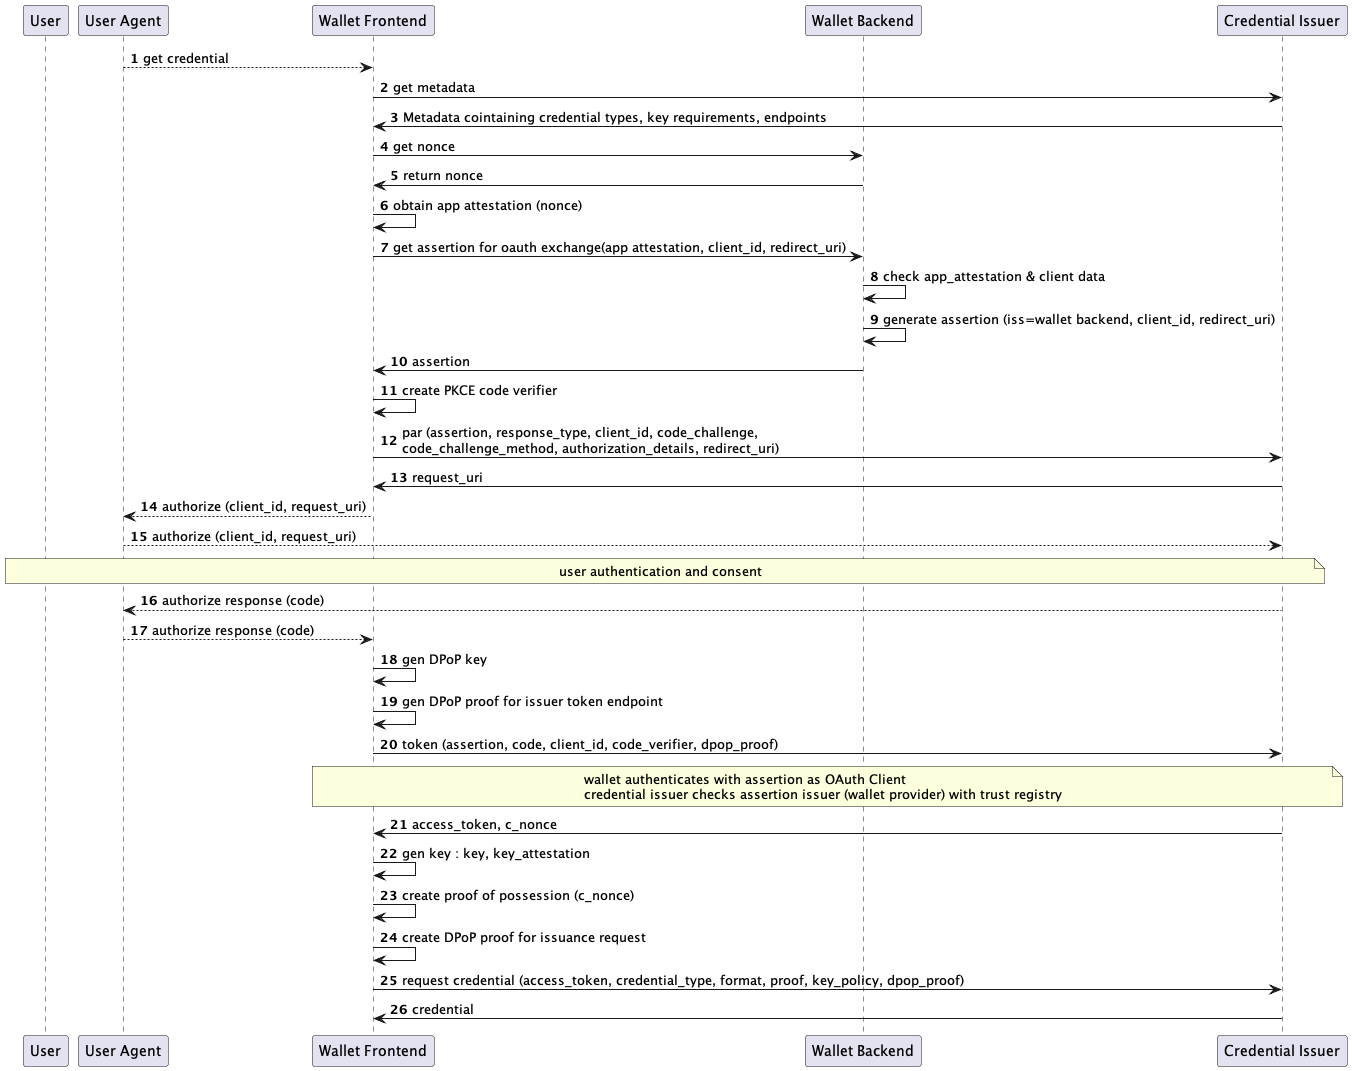

The diagram above was rendered by PlantUML. Its source (embedded in the PNG):
@startuml

autonumber

participant User as u

participant "User Agent" as ua

participant "Wallet Frontend" as w

participant "Wallet Backend" as b

participant "Credential Issuer" as i


ua --> w: get credential

w -> i: get metadata

i -> w: Metadata cointaining credential types, key requirements, endpoints

w -> b: get nonce
b -> w: return nonce

w -> w : obtain app attestation (nonce)

w -> b : get assertion for oauth exchange(app attestation, client_id, redirect_uri)

b -> b : check app_attestation & client data

b -> b : generate assertion (iss=wallet backend, client_id, redirect_uri)

b -> w : assertion

w -> w : create PKCE code verifier

w -> i : par (assertion, response_type, client_id, code_challenge,\ncode_challenge_method, authorization_details, redirect_uri)

i -> w : request_uri


w --> ua: authorize (client_id, request_uri)
ua --> i: authorize (client_id, request_uri)


note over u, i: user authentication and consent

i --> ua : authorize response (code)
ua --> w : authorize response (code)

w -> w : gen DPoP key

w -> w : gen DPoP proof for issuer token endpoint

w -> i : token (assertion, code, client_id, code_verifier, dpop_proof)

note over w, i: wallet authenticates with assertion as OAuth Client\ncredential issuer checks assertion issuer (wallet provider) with trust registry

i -> w : access_token, c_nonce

w -> w : gen key : key, key_attestation

w -> w : create proof of possession (c_nonce)

w  -> w : create DPoP proof for issuance request

w -> i : request credential (access_token, credential_type, format, proof, key_policy, dpop_proof)

i -> w : credential

@enduml